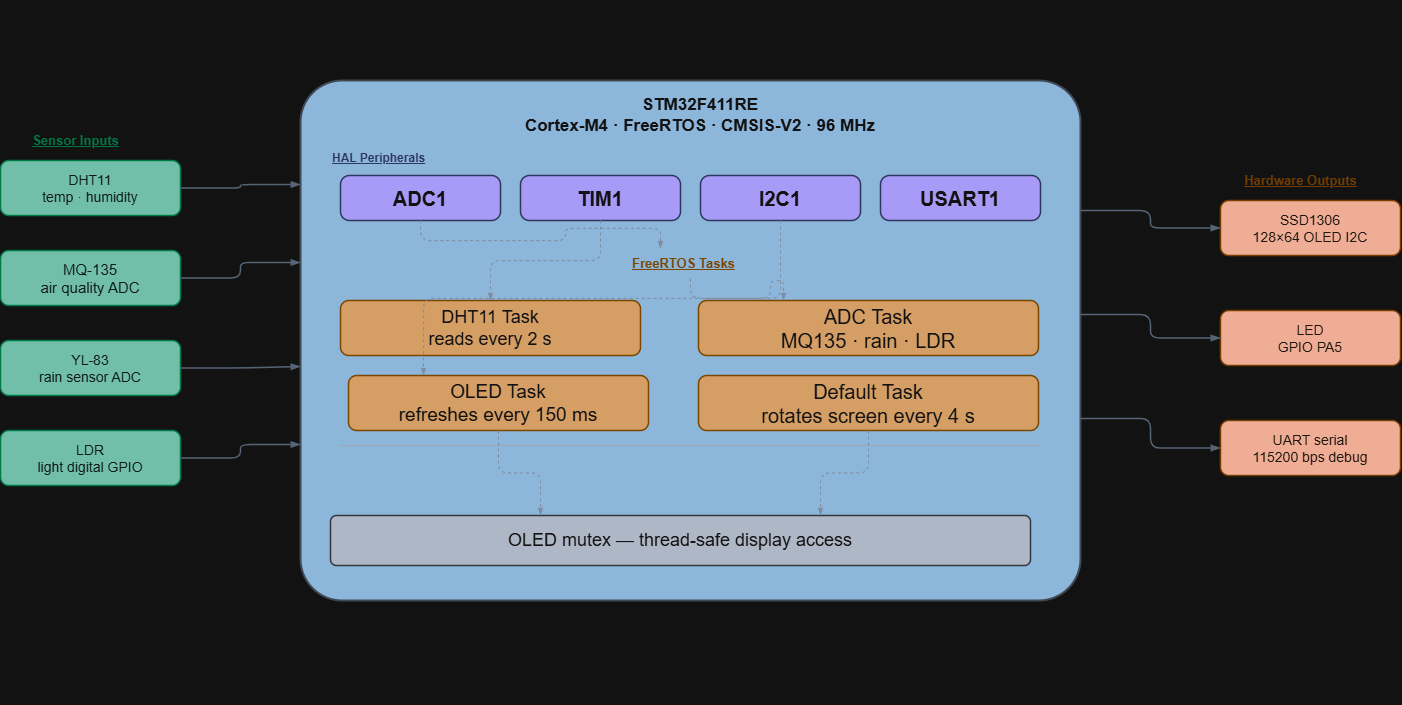

The diagram above was exported from draw.io. Its source (the exported page's mxGraphModel, read from the mxfile embedded in the PNG):
<mxGraphModel dx="2246" dy="1289" grid="1" gridSize="10" guides="1" tooltips="1" connect="1" arrows="1" fold="1" page="1" pageScale="1" pageWidth="827" pageHeight="1169" math="0" shadow="0">
  <root>
    <mxCell id="0" />
    <mxCell id="1" parent="0" />
    <mxCell id="Q3HUmop6T9zqn5B3ElwN-1" parent="1" style="text;html=1;align=center;verticalAlign=middle;resizable=0;points=[];autosize=1;strokeColor=none;fillColor=none;fontColor=#FFFFFF;fontSize=22;fontStyle=1;fontFamily=Arial;" value="Smart Lamp Post – System Block Diagram" vertex="1">
      <mxGeometry height="40" width="700" x="370" y="20" as="geometry" />
    </mxCell>
    <mxCell id="Q3HUmop6T9zqn5B3ElwN-2" parent="1" style="rounded=1;whiteSpace=wrap;html=1;fillColor=#1E4E79;strokeColor=#B6C2CF;strokeWidth=2;arcSize=8;" value="" vertex="1">
      <mxGeometry height="520" width="780" x="320" y="100" as="geometry" />
    </mxCell>
    <mxCell id="Q3HUmop6T9zqn5B3ElwN-3" parent="1" style="text;html=1;align=center;verticalAlign=middle;resizable=0;points=[];autosize=0;strokeColor=none;fillColor=none;fontColor=#FFFFFF;fontSize=14;fontStyle=1;fontFamily=Arial;whiteSpace=wrap;" value="&lt;font style=&quot;font-size: 17px;&quot;&gt;STM32F411RE&lt;br&gt;Cortex-M4 · FreeRTOS · CMSIS-V2 · 96 MHz&lt;/font&gt;" vertex="1">
      <mxGeometry height="50" width="500" x="470" y="110" as="geometry" />
    </mxCell>
    <mxCell id="Q3HUmop6T9zqn5B3ElwN-4" parent="1" style="text;html=1;align=left;verticalAlign=middle;resizable=0;points=[];autosize=1;strokeColor=none;fillColor=none;fontColor=#C7D2FE;fontSize=12;fontStyle=5;fontFamily=Arial;" value="HAL Peripherals" vertex="1">
      <mxGeometry height="25" width="120" x="350" y="165" as="geometry" />
    </mxCell>
    <mxCell id="Q3HUmop6T9zqn5B3ElwN-5" parent="1" style="rounded=1;whiteSpace=wrap;html=1;fillColor=#5B4BB7;strokeColor=#C7D2FE;strokeWidth=1.5;fontColor=#FFFFFF;fontSize=12;fontStyle=1;fontFamily=Arial;arcSize=20;" value="&lt;font style=&quot;font-size: 20px;&quot;&gt;ADC1&lt;/font&gt;" vertex="1">
      <mxGeometry height="45" width="160" x="360" y="195" as="geometry" />
    </mxCell>
    <mxCell id="Q3HUmop6T9zqn5B3ElwN-6" parent="1" style="rounded=1;whiteSpace=wrap;html=1;fillColor=#5B4BB7;strokeColor=#C7D2FE;strokeWidth=1.5;fontColor=#FFFFFF;fontSize=12;fontStyle=1;fontFamily=Arial;arcSize=20;" value="&lt;font style=&quot;font-size: 20px;&quot;&gt;TIM1&lt;/font&gt;" vertex="1">
      <mxGeometry height="45" width="160" x="540" y="195" as="geometry" />
    </mxCell>
    <mxCell id="Q3HUmop6T9zqn5B3ElwN-7" parent="1" style="rounded=1;whiteSpace=wrap;html=1;fillColor=#5B4BB7;strokeColor=#C7D2FE;strokeWidth=1.5;fontColor=#FFFFFF;fontSize=12;fontStyle=1;fontFamily=Arial;arcSize=20;" value="&lt;font style=&quot;font-size: 20px;&quot;&gt;I2C1&lt;/font&gt;" vertex="1">
      <mxGeometry height="45" width="160" x="720" y="195" as="geometry" />
    </mxCell>
    <mxCell id="Q3HUmop6T9zqn5B3ElwN-8" parent="1" style="rounded=1;whiteSpace=wrap;html=1;fillColor=#5B4BB7;strokeColor=#C7D2FE;strokeWidth=1.5;fontColor=#FFFFFF;fontSize=12;fontStyle=1;fontFamily=Arial;arcSize=20;" value="&lt;font style=&quot;font-size: 20px;&quot;&gt;USART1&lt;/font&gt;" vertex="1">
      <mxGeometry height="45" width="160" x="900" y="195" as="geometry" />
    </mxCell>
    <mxCell id="Q3HUmop6T9zqn5B3ElwN-10" parent="1" style="rounded=1;whiteSpace=wrap;html=1;fillColor=#8A4B08;strokeColor=#FBBF24;strokeWidth=1.5;fontColor=#FFFFFF;fontSize=11;fontStyle=0;fontFamily=Arial;arcSize=15;" value="&lt;font style=&quot;font-size: 18px;&quot;&gt;DHT11 Task&lt;br&gt;reads every 2 s&lt;/font&gt;" vertex="1">
      <mxGeometry height="55" width="300" x="360" y="320" as="geometry" />
    </mxCell>
    <mxCell id="Q3HUmop6T9zqn5B3ElwN-11" parent="1" style="rounded=1;whiteSpace=wrap;html=1;fillColor=#8A4B08;strokeColor=#FBBF24;strokeWidth=1.5;fontColor=#FFFFFF;fontSize=11;fontStyle=0;fontFamily=Arial;arcSize=15;" value="&lt;font style=&quot;font-size: 20px;&quot;&gt;ADC Task&lt;br&gt;MQ135 · rain · LDR&lt;/font&gt;" vertex="1">
      <mxGeometry height="55" width="340" x="718" y="320" as="geometry" />
    </mxCell>
    <mxCell id="Q3HUmop6T9zqn5B3ElwN-12" parent="1" style="rounded=1;whiteSpace=wrap;html=1;fillColor=#8A4B08;strokeColor=#FBBF24;strokeWidth=1.5;fontColor=#FFFFFF;fontSize=11;fontStyle=0;fontFamily=Arial;arcSize=15;" value="&lt;font style=&quot;font-size: 19px;&quot;&gt;OLED Task&lt;br&gt;refreshes every 150 ms&lt;/font&gt;" vertex="1">
      <mxGeometry height="55" width="300" x="368" y="395" as="geometry" />
    </mxCell>
    <mxCell id="Q3HUmop6T9zqn5B3ElwN-13" parent="1" style="rounded=1;whiteSpace=wrap;html=1;fillColor=#8A4B08;strokeColor=#FBBF24;strokeWidth=1.5;fontColor=#FFFFFF;fontSize=11;fontStyle=0;fontFamily=Arial;arcSize=15;" value="&lt;font style=&quot;font-size: 20px;&quot;&gt;Default Task&lt;br&gt;rotates screen every 4 s&lt;/font&gt;" vertex="1">
      <mxGeometry height="55" width="340" x="718" y="395" as="geometry" />
    </mxCell>
    <mxCell id="Q3HUmop6T9zqn5B3ElwN-14" parent="1" style="line;strokeWidth=1;strokeColor=#4B5563;html=1;" value="" vertex="1">
      <mxGeometry height="10" width="700" x="360" y="460" as="geometry" />
    </mxCell>
    <mxCell id="Q3HUmop6T9zqn5B3ElwN-16" parent="1" style="rounded=1;whiteSpace=wrap;html=1;fillColor=#374151;strokeColor=#D1D5DB;strokeWidth=1.5;fontColor=#FFFFFF;fontSize=12;fontStyle=0;fontFamily=Arial;arcSize=12;" value="&lt;font style=&quot;font-size: 18px;&quot;&gt;OLED mutex — thread-safe display access&lt;/font&gt;" vertex="1">
      <mxGeometry height="50" width="700" x="350" y="535" as="geometry" />
    </mxCell>
    <mxCell id="Q3HUmop6T9zqn5B3ElwN-17" parent="1" style="rounded=1;whiteSpace=wrap;html=1;fillColor=#065F46;strokeColor=#34D399;strokeWidth=1.5;fontColor=#ECFDF5;fontSize=11;fontStyle=0;fontFamily=Arial;arcSize=15;" value="&lt;font style=&quot;font-size: 14px;&quot;&gt;DHT11&lt;br&gt;temp · humidity&lt;/font&gt;" vertex="1">
      <mxGeometry height="55" width="180" x="20" y="180" as="geometry" />
    </mxCell>
    <mxCell id="Q3HUmop6T9zqn5B3ElwN-18" parent="1" style="rounded=1;whiteSpace=wrap;html=1;fillColor=#065F46;strokeColor=#34D399;strokeWidth=1.5;fontColor=#ECFDF5;fontSize=11;fontStyle=0;fontFamily=Arial;arcSize=15;" value="&lt;font style=&quot;font-size: 15px;&quot;&gt;MQ-135&lt;br&gt;air quality ADC&lt;/font&gt;" vertex="1">
      <mxGeometry height="55" width="180" x="20" y="270" as="geometry" />
    </mxCell>
    <mxCell id="Q3HUmop6T9zqn5B3ElwN-19" parent="1" style="rounded=1;whiteSpace=wrap;html=1;fillColor=#065F46;strokeColor=#34D399;strokeWidth=1.5;fontColor=#ECFDF5;fontSize=11;fontStyle=0;fontFamily=Arial;arcSize=15;" value="&lt;font style=&quot;font-size: 14px;&quot;&gt;YL-83&lt;br&gt;rain sensor ADC&lt;/font&gt;" vertex="1">
      <mxGeometry height="55" width="180" x="20" y="360" as="geometry" />
    </mxCell>
    <mxCell id="Q3HUmop6T9zqn5B3ElwN-20" parent="1" style="rounded=1;whiteSpace=wrap;html=1;fillColor=#065F46;strokeColor=#34D399;strokeWidth=1.5;fontColor=#ECFDF5;fontSize=11;fontStyle=0;fontFamily=Arial;arcSize=15;" value="&lt;font style=&quot;font-size: 14px;&quot;&gt;LDR&lt;br&gt;light digital GPIO&lt;/font&gt;" vertex="1">
      <mxGeometry height="55" width="180" x="20" y="450" as="geometry" />
    </mxCell>
    <mxCell id="Q3HUmop6T9zqn5B3ElwN-21" parent="1" style="text;html=1;align=center;verticalAlign=middle;resizable=0;points=[];autosize=1;strokeColor=none;fillColor=none;fontColor=#34D399;fontSize=13;fontStyle=5;fontFamily=Arial;" value="Sensor Inputs" vertex="1">
      <mxGeometry height="30" width="110" x="40" y="145" as="geometry" />
    </mxCell>
    <mxCell id="Q3HUmop6T9zqn5B3ElwN-22" parent="1" style="rounded=1;whiteSpace=wrap;html=1;fillColor=#7C2D12;strokeColor=#FDBA74;strokeWidth=1.5;fontColor=#FFF7ED;fontSize=11;fontStyle=0;fontFamily=Arial;arcSize=15;" value="&lt;font style=&quot;font-size: 14px;&quot;&gt;SSD1306&lt;br&gt;128×64 OLED I2C&lt;/font&gt;" vertex="1">
      <mxGeometry height="55" width="180" x="1240" y="220" as="geometry" />
    </mxCell>
    <mxCell id="Q3HUmop6T9zqn5B3ElwN-23" parent="1" style="rounded=1;whiteSpace=wrap;html=1;fillColor=#7C2D12;strokeColor=#FDBA74;strokeWidth=1.5;fontColor=#FFF7ED;fontSize=11;fontStyle=0;fontFamily=Arial;arcSize=15;" value="&lt;font style=&quot;font-size: 14px;&quot;&gt;LED&lt;br&gt;GPIO PA5&lt;/font&gt;" vertex="1">
      <mxGeometry height="55" width="180" x="1240" y="330" as="geometry" />
    </mxCell>
    <mxCell id="Q3HUmop6T9zqn5B3ElwN-24" parent="1" style="rounded=1;whiteSpace=wrap;html=1;fillColor=#7C2D12;strokeColor=#FDBA74;strokeWidth=1.5;fontColor=#FFF7ED;fontSize=11;fontStyle=0;fontFamily=Arial;arcSize=15;" value="&lt;font style=&quot;font-size: 14px;&quot;&gt;UART serial&lt;br&gt;115200 bps debug&lt;/font&gt;" vertex="1">
      <mxGeometry height="55" width="180" x="1240" y="440" as="geometry" />
    </mxCell>
    <mxCell id="Q3HUmop6T9zqn5B3ElwN-25" parent="1" style="text;html=1;align=center;verticalAlign=middle;resizable=0;points=[];autosize=1;strokeColor=none;fillColor=none;fontColor=#FDBA74;fontSize=13;fontStyle=5;fontFamily=Arial;" value="Hardware Outputs" vertex="1">
      <mxGeometry height="30" width="140" x="1250" y="185" as="geometry" />
    </mxCell>
    <mxCell id="Q3HUmop6T9zqn5B3ElwN-26" edge="1" parent="1" source="Q3HUmop6T9zqn5B3ElwN-17" style="edgeStyle=orthogonalEdgeStyle;rounded=1;orthogonalLoop=1;jettySize=auto;html=1;strokeColor=#94A3B8;strokeWidth=1.5;endArrow=blockThin;endFill=1;endSize=6;exitX=1;exitY=0.5;exitDx=0;exitDy=0;entryX=0;entryY=0.2;entryDx=0;entryDy=0;" target="Q3HUmop6T9zqn5B3ElwN-2">
      <mxGeometry relative="1" as="geometry" />
    </mxCell>
    <mxCell id="Q3HUmop6T9zqn5B3ElwN-27" edge="1" parent="1" source="Q3HUmop6T9zqn5B3ElwN-18" style="edgeStyle=orthogonalEdgeStyle;rounded=1;orthogonalLoop=1;jettySize=auto;html=1;strokeColor=#94A3B8;strokeWidth=1.5;endArrow=blockThin;endFill=1;endSize=6;exitX=1;exitY=0.5;exitDx=0;exitDy=0;entryX=0;entryY=0.35;entryDx=0;entryDy=0;" target="Q3HUmop6T9zqn5B3ElwN-2">
      <mxGeometry relative="1" as="geometry" />
    </mxCell>
    <mxCell id="Q3HUmop6T9zqn5B3ElwN-28" edge="1" parent="1" source="Q3HUmop6T9zqn5B3ElwN-19" style="edgeStyle=orthogonalEdgeStyle;rounded=1;orthogonalLoop=1;jettySize=auto;html=1;strokeColor=#94A3B8;strokeWidth=1.5;endArrow=blockThin;endFill=1;endSize=6;exitX=1;exitY=0.5;exitDx=0;exitDy=0;entryX=0;entryY=0.55;entryDx=0;entryDy=0;" target="Q3HUmop6T9zqn5B3ElwN-2">
      <mxGeometry relative="1" as="geometry" />
    </mxCell>
    <mxCell id="Q3HUmop6T9zqn5B3ElwN-29" edge="1" parent="1" source="Q3HUmop6T9zqn5B3ElwN-20" style="edgeStyle=orthogonalEdgeStyle;rounded=1;orthogonalLoop=1;jettySize=auto;html=1;strokeColor=#94A3B8;strokeWidth=1.5;endArrow=blockThin;endFill=1;endSize=6;exitX=1;exitY=0.5;exitDx=0;exitDy=0;entryX=0;entryY=0.7;entryDx=0;entryDy=0;" target="Q3HUmop6T9zqn5B3ElwN-2">
      <mxGeometry relative="1" as="geometry" />
    </mxCell>
    <mxCell id="Q3HUmop6T9zqn5B3ElwN-30" edge="1" parent="1" source="Q3HUmop6T9zqn5B3ElwN-2" style="edgeStyle=orthogonalEdgeStyle;rounded=1;orthogonalLoop=1;jettySize=auto;html=1;strokeColor=#94A3B8;strokeWidth=1.5;endArrow=blockThin;endFill=1;endSize=6;exitX=1;exitY=0.25;exitDx=0;exitDy=0;entryX=0;entryY=0.5;entryDx=0;entryDy=0;" target="Q3HUmop6T9zqn5B3ElwN-22">
      <mxGeometry relative="1" as="geometry" />
    </mxCell>
    <mxCell id="Q3HUmop6T9zqn5B3ElwN-31" edge="1" parent="1" source="Q3HUmop6T9zqn5B3ElwN-2" style="edgeStyle=orthogonalEdgeStyle;rounded=1;orthogonalLoop=1;jettySize=auto;html=1;strokeColor=#94A3B8;strokeWidth=1.5;endArrow=blockThin;endFill=1;endSize=6;exitX=1;exitY=0.45;exitDx=0;exitDy=0;entryX=0;entryY=0.5;entryDx=0;entryDy=0;" target="Q3HUmop6T9zqn5B3ElwN-23">
      <mxGeometry relative="1" as="geometry" />
    </mxCell>
    <mxCell id="Q3HUmop6T9zqn5B3ElwN-32" edge="1" parent="1" source="Q3HUmop6T9zqn5B3ElwN-2" style="edgeStyle=orthogonalEdgeStyle;rounded=1;orthogonalLoop=1;jettySize=auto;html=1;strokeColor=#94A3B8;strokeWidth=1.5;endArrow=blockThin;endFill=1;endSize=6;exitX=1;exitY=0.65;exitDx=0;exitDy=0;entryX=0;entryY=0.5;entryDx=0;entryDy=0;" target="Q3HUmop6T9zqn5B3ElwN-24">
      <mxGeometry relative="1" as="geometry" />
    </mxCell>
    <mxCell id="Q3HUmop6T9zqn5B3ElwN-34" parent="1" style="text;html=1;align=left;verticalAlign=middle;resizable=0;points=[];autosize=1;strokeColor=none;fillColor=none;fontColor=#FFFFFF;fontSize=12;fontStyle=1;fontFamily=Arial;" value="Legend" vertex="1">
      <mxGeometry height="20" width="60" x="335" y="705" as="geometry" />
    </mxCell>
    <mxCell id="Q3HUmop6T9zqn5B3ElwN-43" edge="1" parent="1" source="Q3HUmop6T9zqn5B3ElwN-9" style="edgeStyle=orthogonalEdgeStyle;rounded=1;orthogonalLoop=1;jettySize=auto;html=1;strokeColor=#64748B;strokeWidth=1;dashed=1;endArrow=blockThin;endFill=1;endSize=5;exitX=0.5;exitY=1;exitDx=0;exitDy=0;entryX=0.25;entryY=0;entryDx=0;entryDy=0;" target="Q3HUmop6T9zqn5B3ElwN-11">
      <mxGeometry relative="1" as="geometry" />
    </mxCell>
    <mxCell id="Q3HUmop6T9zqn5B3ElwN-44" edge="1" parent="1" source="Q3HUmop6T9zqn5B3ElwN-7" style="edgeStyle=orthogonalEdgeStyle;rounded=1;orthogonalLoop=1;jettySize=auto;html=1;strokeColor=#64748B;strokeWidth=1;dashed=1;endArrow=blockThin;endFill=1;endSize=5;exitX=0.5;exitY=1;exitDx=0;exitDy=0;entryX=0.25;entryY=0;entryDx=0;entryDy=0;" target="Q3HUmop6T9zqn5B3ElwN-12">
      <mxGeometry relative="1" as="geometry">
        <Array as="points">
          <mxPoint x="800" y="318" />
          <mxPoint x="443" y="318" />
        </Array>
      </mxGeometry>
    </mxCell>
    <mxCell id="Q3HUmop6T9zqn5B3ElwN-45" edge="1" parent="1" source="Q3HUmop6T9zqn5B3ElwN-6" style="edgeStyle=orthogonalEdgeStyle;rounded=1;orthogonalLoop=1;jettySize=auto;html=1;strokeColor=#64748B;strokeWidth=1;dashed=1;endArrow=blockThin;endFill=1;endSize=5;exitX=0.5;exitY=1;exitDx=0;exitDy=0;entryX=0.5;entryY=0;entryDx=0;entryDy=0;" target="Q3HUmop6T9zqn5B3ElwN-10">
      <mxGeometry relative="1" as="geometry" />
    </mxCell>
    <mxCell id="Q3HUmop6T9zqn5B3ElwN-46" edge="1" parent="1" source="Q3HUmop6T9zqn5B3ElwN-12" style="edgeStyle=orthogonalEdgeStyle;rounded=1;orthogonalLoop=1;jettySize=auto;html=1;strokeColor=#64748B;strokeWidth=1;dashed=1;endArrow=blockThin;endFill=1;endSize=5;exitX=0.5;exitY=1;exitDx=0;exitDy=0;entryX=0.3;entryY=0;entryDx=0;entryDy=0;" target="Q3HUmop6T9zqn5B3ElwN-16">
      <mxGeometry relative="1" as="geometry" />
    </mxCell>
    <mxCell id="Q3HUmop6T9zqn5B3ElwN-47" edge="1" parent="1" source="Q3HUmop6T9zqn5B3ElwN-13" style="edgeStyle=orthogonalEdgeStyle;rounded=1;orthogonalLoop=1;jettySize=auto;html=1;strokeColor=#64748B;strokeWidth=1;dashed=1;endArrow=blockThin;endFill=1;endSize=5;exitX=0.5;exitY=1;exitDx=0;exitDy=0;entryX=0.7;entryY=0;entryDx=0;entryDy=0;" target="Q3HUmop6T9zqn5B3ElwN-16">
      <mxGeometry relative="1" as="geometry" />
    </mxCell>
    <mxCell id="Q3HUmop6T9zqn5B3ElwN-49" edge="1" parent="1" source="Q3HUmop6T9zqn5B3ElwN-5" style="edgeStyle=orthogonalEdgeStyle;rounded=1;orthogonalLoop=1;jettySize=auto;html=1;strokeColor=#64748B;strokeWidth=1;dashed=1;endArrow=blockThin;endFill=1;endSize=5;exitX=0.5;exitY=1;exitDx=0;exitDy=0;entryX=0.25;entryY=0;entryDx=0;entryDy=0;" target="Q3HUmop6T9zqn5B3ElwN-9" value="">
      <mxGeometry relative="1" as="geometry">
        <mxPoint x="440" y="240" as="sourcePoint" />
        <mxPoint x="805" y="305" as="targetPoint" />
      </mxGeometry>
    </mxCell>
    <mxCell id="Q3HUmop6T9zqn5B3ElwN-9" parent="1" style="text;html=1;align=left;verticalAlign=middle;resizable=0;points=[];autosize=1;strokeColor=none;fillColor=none;fontColor=#FBBF24;fontSize=13;fontStyle=5;fontFamily=Arial;" value="FreeRTOS Tasks" vertex="1">
      <mxGeometry height="30" width="120" x="650" y="268" as="geometry" />
    </mxCell>
  </root>
</mxGraphModel>